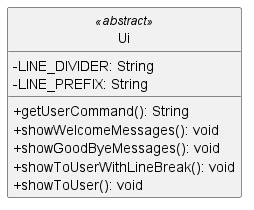

The diagram above was rendered by PlantUML. Its source (embedded in the PNG):
@startuml
skinparam classAttributeIconSize 0
hide circle

class Ui <<abstract>> {
    -LINE_DIVIDER: String
    -LINE_PREFIX: String

    +getUserCommand(): String
    +showWelcomeMessages(): void
    +showGoodByeMessages(): void
    +showToUserWithLineBreak(): void
    +showToUser(): void
}

@enduml